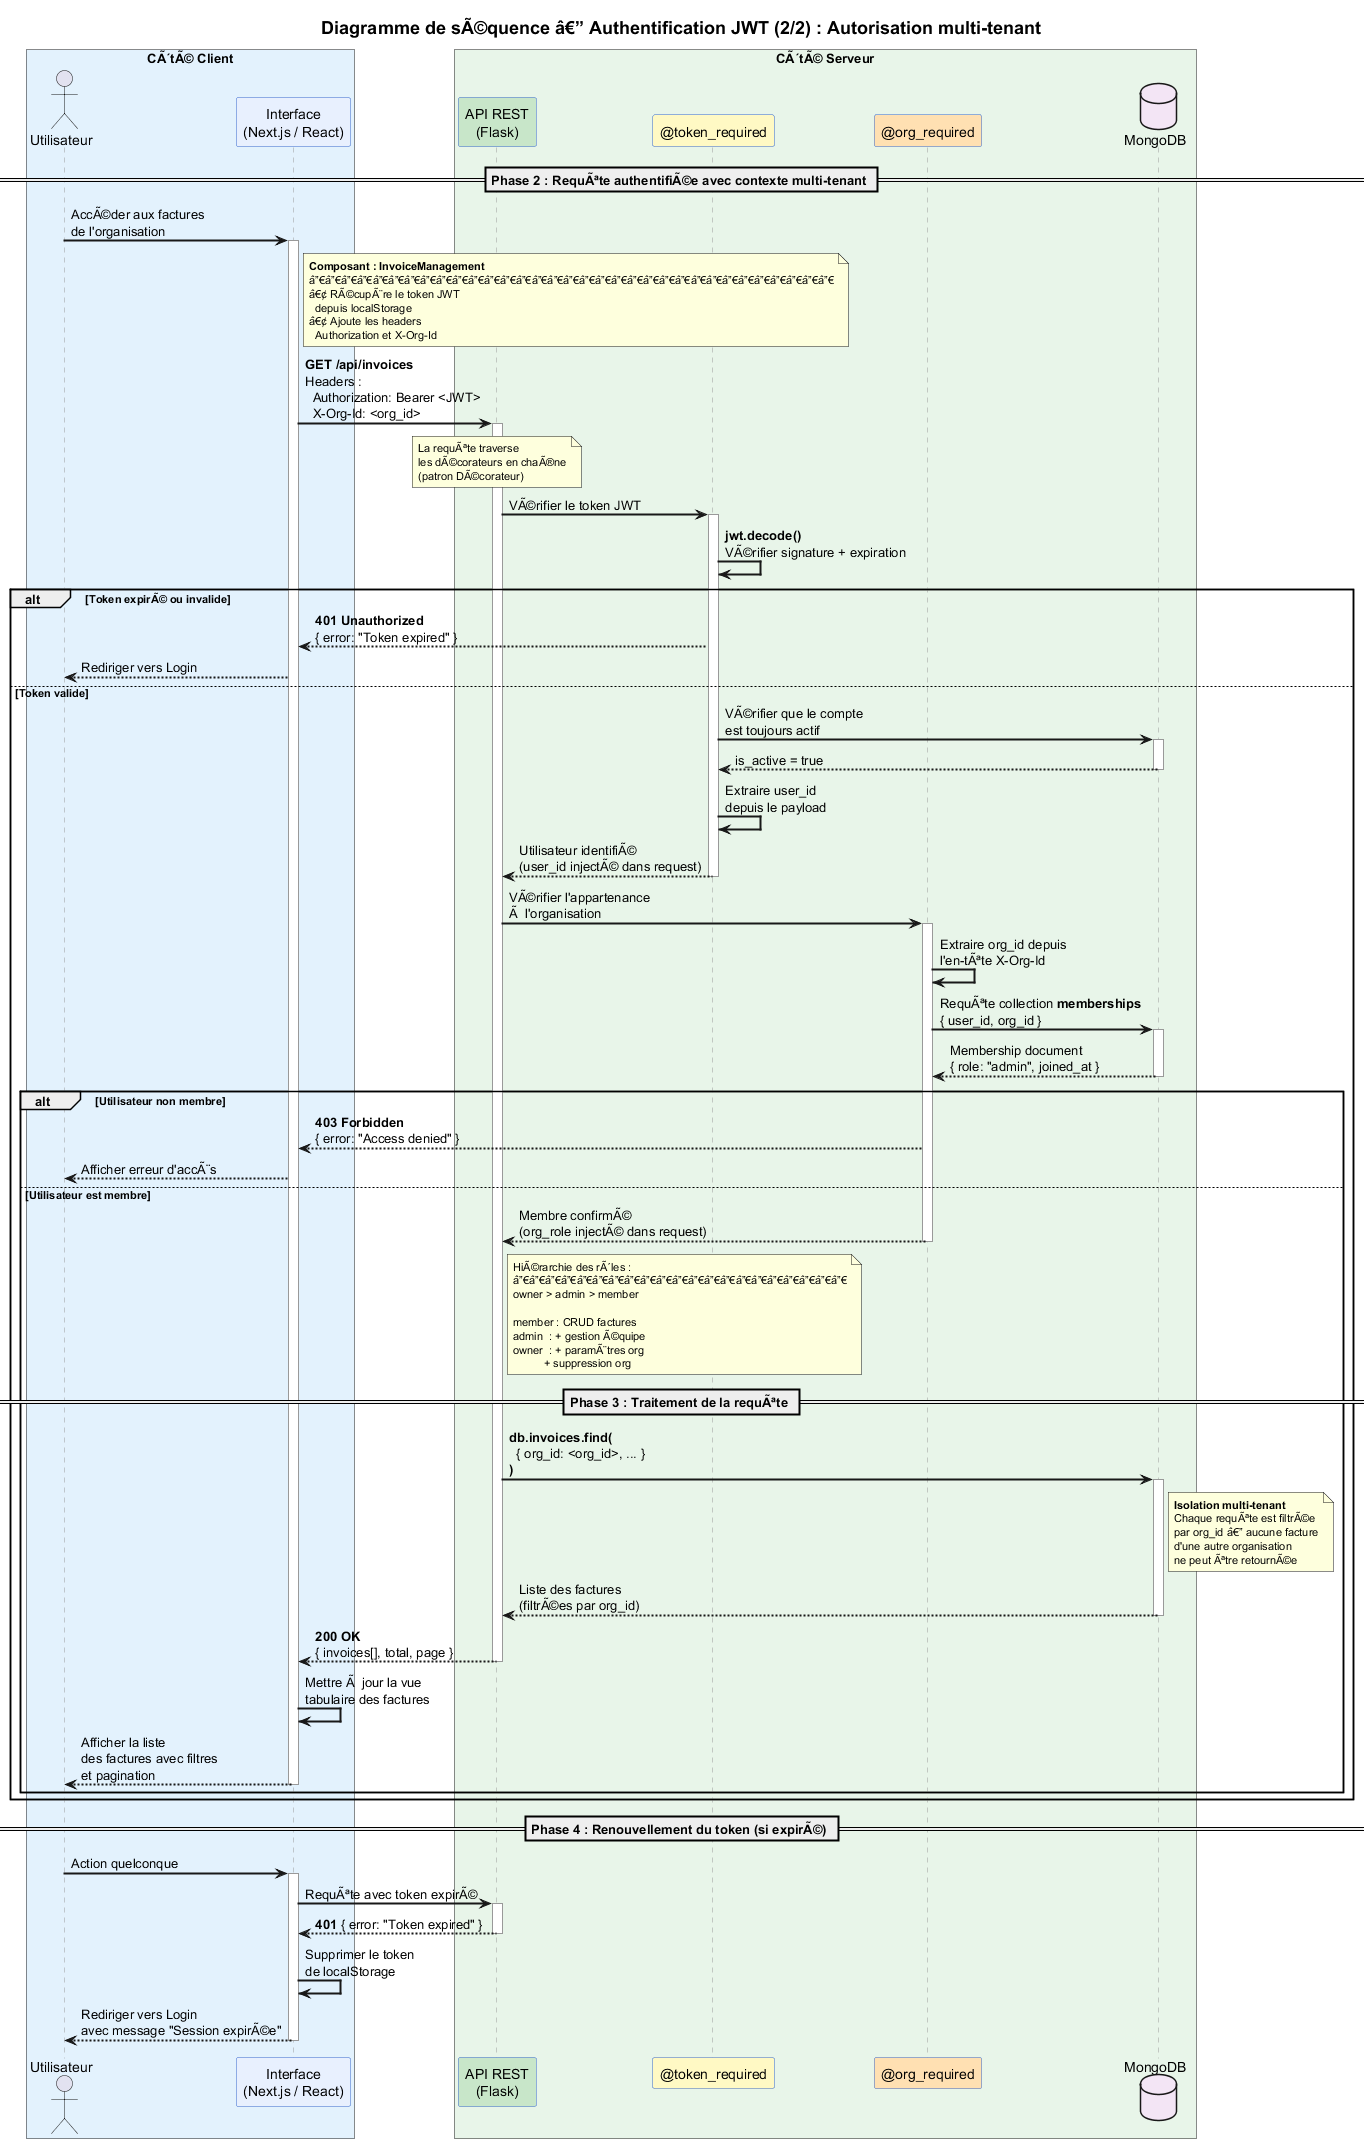

The diagram above was rendered by PlantUML. Its source (embedded in the PNG):
@startuml Diagramme_Sequence_Authentification_JWT_Part2
title Diagramme de sÃ©quence â€” Authentification JWT (2/2) : Autorisation multi-tenant
skinparam sequenceArrowThickness 2
skinparam sequenceParticipantBorderColor #3366CC
skinparam sequenceLifeLineBorderColor #999999
skinparam titleFontSize 18
skinparam noteFontSize 11
skinparam BoxPadding 10

box "CÃ´tÃ© Client" #E3F2FD
  actor Utilisateur as user
  participant "Interface\n(Next.js / React)" as front #E8F0FE
end box

box "CÃ´tÃ© Serveur" #E8F5E9
  participant "API REST\n(Flask)" as api #C8E6C9
  participant "@token_required" as tokdec #FFF9C4
  participant "@org_required" as orgdec #FFE0B2
  database "MongoDB" as db #F3E5F5
end box

== Phase 2 : RequÃªte authentifiÃ©e avec contexte multi-tenant ==

user -> front : AccÃ©der aux factures\nde l'organisation
activate front

note right of front
  **Composant : InvoiceManagement**
  â”€â”€â”€â”€â”€â”€â”€â”€â”€â”€â”€â”€â”€â”€â”€â”€â”€â”€â”€â”€â”€â”€â”€â”€â”€â”€â”€â”€â”€â”€â”€â”€â”€
  â€¢ RÃ©cupÃ¨re le token JWT
    depuis localStorage
  â€¢ Ajoute les headers
    Authorization et X-Org-Id
end note

front -> api : **GET /api/invoices**\nHeaders :\n  Authorization: Bearer <JWT>\n  X-Org-Id: <org_id>
activate api

note over api
  La requÃªte traverse
  les dÃ©corateurs en chaÃ®ne
  (patron DÃ©corateur)
end note

api -> tokdec : VÃ©rifier le token JWT
activate tokdec

tokdec -> tokdec : **jwt.decode()**\nVÃ©rifier signature + expiration

alt Token expirÃ© ou invalide
  tokdec --> front : **401 Unauthorized**\n{ error: "Token expired" }
  front --> user : Rediriger vers Login
else Token valide

  tokdec -> db : VÃ©rifier que le compte\nest toujours actif
  activate db
  db --> tokdec : is_active = true
  deactivate db

  tokdec -> tokdec : Extraire user_id\ndepuis le payload
  tokdec --> api : Utilisateur identifiÃ©\n(user_id injectÃ© dans request)
  deactivate tokdec

  api -> orgdec : VÃ©rifier l'appartenance\nÃ  l'organisation
  activate orgdec

  orgdec -> orgdec : Extraire org_id depuis\nl'en-tÃªte X-Org-Id

  orgdec -> db : RequÃªte collection **memberships**\n{ user_id, org_id }
  activate db
  db --> orgdec : Membership document\n{ role: "admin", joined_at }
  deactivate db

  alt Utilisateur non membre
    orgdec --> front : **403 Forbidden**\n{ error: "Access denied" }
    front --> user : Afficher erreur d'accÃ¨s
  else Utilisateur est membre

    orgdec --> api : Membre confirmÃ©\n(org_role injectÃ© dans request)
    deactivate orgdec

    note right of api
      HiÃ©rarchie des rÃ´les :
      â”€â”€â”€â”€â”€â”€â”€â”€â”€â”€â”€â”€â”€â”€â”€â”€â”€â”€â”€â”€â”€
      owner > admin > member

      member : CRUD factures
      admin  : + gestion Ã©quipe
      owner  : + paramÃ¨tres org
                + suppression org
    end note

    == Phase 3 : Traitement de la requÃªte ==

    api -> db : **db.invoices.find(**\n  { org_id: <org_id>, ... }\n**)**
    activate db
    note right of db
      **Isolation multi-tenant**
      Chaque requÃªte est filtrÃ©e
      par org_id â€” aucune facture
      d'une autre organisation
      ne peut Ãªtre retournÃ©e
    end note
    db --> api : Liste des factures\n(filtrÃ©es par org_id)
    deactivate db

    api --> front : **200 OK**\n{ invoices[], total, page }
    deactivate api

    front -> front : Mettre Ã  jour la vue\ntabulaire des factures
    front --> user : Afficher la liste\ndes factures avec filtres\net pagination
    deactivate front

  end
end

== Phase 4 : Renouvellement du token (si expirÃ©) ==

user -> front : Action quelconque
activate front
front -> api : RequÃªte avec token expirÃ©
activate api
api --> front : **401** { error: "Token expired" }
deactivate api
front -> front : Supprimer le token\nde localStorage
front --> user : Rediriger vers Login\navec message "Session expirÃ©e"
deactivate front

@enduml